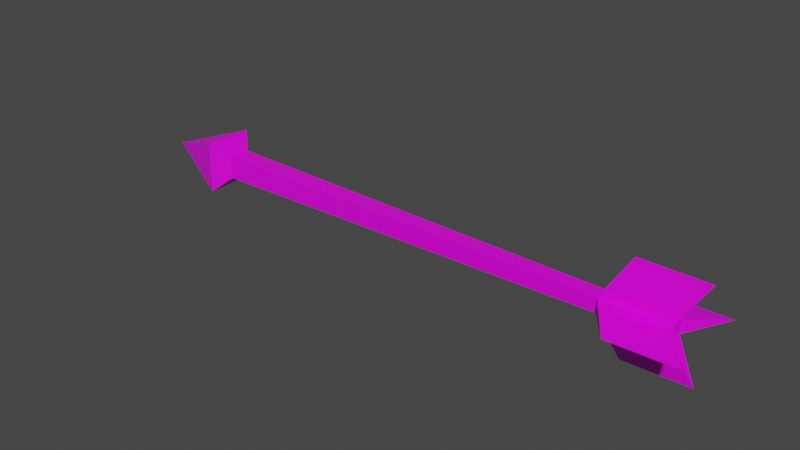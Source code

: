 # Source: LumpOfGold.blend  (saved by Blender 2.81.16; exported with 4.5.12 LTS)
import bpy
from mathutils import Matrix  # noqa: F401  (used for matrix-valued properties, if any)

bpy.ops.wm.read_factory_settings(use_empty=True)
scene = bpy.context.scene
scene.name = 'Scene'

# ---- collections
col_collection = bpy.data.collections.new('Collection'); scene.collection.children.link(col_collection)

# ---- images (referenced by path relative to the original .blend; pixels are not part of the script)
import os
ASSET_DIR = os.environ.get("B2B_ASSET_DIR", "")  # directory of the original .blend (textures are referenced by path, not embedded)
HERE = os.path.dirname(os.path.abspath(__file__))  # packed textures are extracted next to this script under _unpacked/

def load_image(name, relpath, width, height, colorspace="sRGB"):
    """Load a texture the original file referenced (path relative to the .blend, or extracted next to this script)."""
    p = next((c for c in (os.path.join(HERE, relpath), os.path.join(ASSET_DIR, relpath)) if relpath and os.path.exists(c)), "")
    if p:
        img = bpy.data.images.load(p, check_existing=True)
        img.name = name
    else:  # same state as the original file: an image datablock whose file is absent (Cycles renders it pink)
        img = bpy.data.images.new(name, width, height)
        img.source = "FILE"
        img.filepath = "//" + (relpath or name)
    img.colorspace_settings.name = colorspace
    return img
img_colorpalette_png_001 = load_image('ColorPalette.png.001', 'ColorPalette.png', 1024, 1024, 'sRGB')

# ---- materials (node trees are filled in below, after node groups)
mat_material = bpy.data.materials.new('Material')
mat_material.alpha_threshold = 0.0
mat_material.use_transparent_shadow = False
mat_material.line_color = (0.0, 0.0, 0.0, 1.0)

# ---- material node trees
mat_material.use_nodes = True; mat_material.node_tree.nodes.clear()
_N = mat_material.node_tree.nodes; _L = mat_material.node_tree.links
n0 = _N.new('ShaderNodeOutputMaterial'); n0.name = 'Material Output'; n0.location = (300, 300)
n1 = _N.new('ShaderNodeBsdfPrincipled'); n1.name = 'Principled BSDF'; n1.location = (10, 300)
n1.distribution = 'GGX'
n1.subsurface_method = 'BURLEY'
n1.inputs[2].default_value = 0.4
n1.inputs[3].default_value = 1.45
n1.inputs[27].default_value = (0.0, 0.0, 0.0, 1.0)
n1.inputs[28].default_value = 1.0
n2 = _N.new('ShaderNodeTexImage'); n2.name = 'Image Texture.001'; n2.location = (-403, 228)
n2.image = img_colorpalette_png_001
_L.new(n1.outputs[0], n0.inputs[0])
_L.new(n2.outputs[0], n1.inputs[0])
n0.is_active_output = True

# ---- world
world_world = bpy.data.worlds.new('World'); scene.world = world_world
world_world.use_nodes = True; world_world.node_tree.nodes.clear()
_N = world_world.node_tree.nodes; _L = world_world.node_tree.links
n0 = _N.new('ShaderNodeOutputWorld'); n0.name = 'World Output'; n0.location = (300, 300)
n1 = _N.new('ShaderNodeBackground'); n1.name = 'Background'; n1.location = (10, 300)
n1.inputs[0].default_value = (0.05088, 0.05088, 0.05088, 1.0)
_L.new(n1.outputs[0], n0.inputs[0])
n0.is_active_output = True
world_world.color = (0.05088, 0.05088, 0.05088)
world_world.use_sun_shadow = False
world_world.sun_shadow_jitter_overblur = 0.0

# ---- meshes
me_cube = bpy.data.meshes.new('Cube')
me_cube.from_pydata([(0.6164, 0.02567, 0.01197), (0.6164, 0.02567, -0.02212), (0.6164, -0.008423, 0.01197), (0.6164, -0.008423, -0.02212), (-0.6154, 0.03704, 0.02334), (-0.6154, 0.03704, -0.03349), (-0.6154, -0.01979, 0.02334), (-0.6154, -0.01979, -0.03349), (-0.6551, -0.05597, 0.05952), (-0.6551, 0.07322, 0.05952), (-0.6551, 0.07322, -0.06967), (-0.6551, -0.05597, -0.06967), (-0.8401, 0.008625, -0.005075), (0.449, -0.009967, 0.01352), (0.449, -0.009967, -0.02367), (0.449, 0.02722, -0.02367), (0.449, 0.02722, 0.01352), (0.6809, 0.008625, 0.1191), (0.5135, 0.008625, 0.1206), (0.501, 0.008625, -0.1222), (0.6684, 0.008625, -0.1206), (0.6887, 0.1155, -0.005092), (0.5203, -0.1119, -0.00591), (0.5213, 0.117, -0.005092), (0.6877, -0.1104, -0.004365)], [], [(16, 4, 6, 13), (15, 1, 20, 19), (14, 13, 6, 7), (1, 0, 2, 3), (0, 1, 21), (7, 6, 8, 11), (11, 8, 12), (4, 5, 10, 9), (5, 7, 11, 10), (6, 4, 9, 8), (10, 11, 12), (9, 10, 12), (8, 9, 12), (5, 4, 16, 15), (3, 2, 24), (5, 15, 14, 7), (13, 2, 17, 18), (0, 16, 18, 17), (16, 13, 18), (2, 0, 17), (1, 3, 20), (3, 14, 19, 20), (14, 15, 19), (1, 15, 23, 21), (16, 0, 21, 23), (15, 16, 23), (2, 13, 22, 24), (13, 14, 22), (14, 3, 24, 22)])
_uv = me_cube.uv_layers.new(name='UVMap')
_uv.uv.foreach_set('vector', [0.8348, 0.5372, 0.8348, 0.5372, 0.8348, 0.5372, 0.8348, 0.5372, 0.3462, 0.6439, 0.3462, 0.6439, 0.3462, 0.6439, 0.3462, 0.6439, 0.8348, 0.5372, 0.8348, 0.5372, 0.8348, 0.5372, 0.8348, 0.5372, 0.8348, 0.5372, 0.8348, 0.5372, 0.8348, 0.5372, 0.8348, 0.5372, 0.3487, 0.6315, 0.3487, 0.6315, 0.3487, 0.6315, 0.5446, 0.8423, 0.5446, 0.8423, 0.5446, 0.8423, 0.5446, 0.8423, 0.5446, 0.8423, 0.5446, 0.8423, 0.5446, 0.8423, 0.5446, 0.8423, 0.5446, 0.8423, 0.5446, 0.8423, 0.5446, 0.8423, 0.5446, 0.8423, 0.5446, 0.8423, 0.5446, 0.8423, 0.5446, 0.8423, 0.5446, 0.8423, 0.5446, 0.8423, 0.5446, 0.8423, 0.5446, 0.8423, 0.5446, 0.8423, 0.5446, 0.8423, 0.5446, 0.8423, 0.5446, 0.8423, 0.5446, 0.8423, 0.5446, 0.8423, 0.5446, 0.8423, 0.5446, 0.8423, 0.5446, 0.8423, 0.8348, 0.5372, 0.8348, 0.5372, 0.8348, 0.5372, 0.8348, 0.5372, 0.3735, 0.6315, 0.3735, 0.6315, 0.3735, 0.6315, 0.8348, 0.5372, 0.8348, 0.5372, 0.8348, 0.5372, 0.8348, 0.5372, 0.3239, 0.6488, 0.3239, 0.6488, 0.3239, 0.6488, 0.3239, 0.6488, 0.3239, 0.6488, 0.3239, 0.6488, 0.3239, 0.6488, 0.3239, 0.6488, 0.3239, 0.6488, 0.3239, 0.6488, 0.3239, 0.6488, 0.3413, 0.6414, 0.3413, 0.6414, 0.3413, 0.6414, 0.3462, 0.6439, 0.3462, 0.6439, 0.3462, 0.6439, 0.3462, 0.6439, 0.3462, 0.6439, 0.3462, 0.6439, 0.3462, 0.6439, 0.3462, 0.6439, 0.3462, 0.6439, 0.3462, 0.6439, 0.3462, 0.6439, 0.3462, 0.6439, 0.3462, 0.6439, 0.3462, 0.6439, 0.3239, 0.6488, 0.3239, 0.6488, 0.3239, 0.6488, 0.3239, 0.6488, 0.3487, 0.6488, 0.3487, 0.6488, 0.3487, 0.6488, 0.3239, 0.6488, 0.3239, 0.6488, 0.3239, 0.6488, 0.3239, 0.6488, 0.3487, 0.6488, 0.3487, 0.6488, 0.3487, 0.6488, 0.3462, 0.6439, 0.3462, 0.6439, 0.3462, 0.6439, 0.3462, 0.6439])
me_cube.materials.append(mat_material)
me_cube.use_remesh_preserve_volume = False
me_cube.use_remesh_preserve_attributes = False
me_cube.use_mirror_vertex_groups = False
me_cube.update()

# ---- objects
ob_cube = bpy.data.objects.new('Cube', me_cube)

# ---- transforms, parenting, visibility, modifiers, constraints
ob_cube.location = (-0.0005073, -0.008625, 0.005075)
ob_cube.lock_rotations_4d = False
ob_cube.empty_display_type = 'ARROWS'
ob_cube.lineart.crease_threshold = 0.0

# ---- collection membership
col_collection.objects.link(ob_cube)

# ---- scene / render settings (as saved in the file)
scene.frame_start = 1; scene.frame_end = 250; scene.frame_set(212)
scene.render.engine = 'BLENDER_EEVEE_NEXT'
scene.cycles.use_denoising = False
scene.cycles.samples = 128
scene.cycles.sampling_pattern = 'TABULATED_SOBOL'
scene.cycles.use_adaptive_sampling = False
scene.cycles.use_light_tree = False
scene.view_settings.view_transform = 'Filmic'
bpy.context.view_layer.update()

# ---- added for rendering (the .blend has no active camera and no usable light): camera, sun
cam_auto = bpy.data.cameras.new('AutoCamera')
cam_auto.lens = 50.0
cam_auto.sensor_width = 36.0
cam_auto.clip_end = 1000.0
ob_auto_camera = bpy.data.objects.new('AutoCamera', cam_auto)
scene.collection.objects.link(ob_auto_camera)
ob_auto_camera.location = (1.37158, -1.74343, 1.16251)
ob_auto_camera.rotation_euler = (1.09748, -7.21219e-08, 0.694738)
scene.camera = ob_auto_camera
light_auto_sun = bpy.data.lights.new('AutoSun', 'SUN')
light_auto_sun.energy = 3.0
light_auto_sun.angle = 0.0523599
ob_auto_sun = bpy.data.objects.new('AutoSun', light_auto_sun)
scene.collection.objects.link(ob_auto_sun)
ob_auto_sun.rotation_euler = (0.872665, 0.174533, 0.523599)
bpy.context.view_layer.update()
